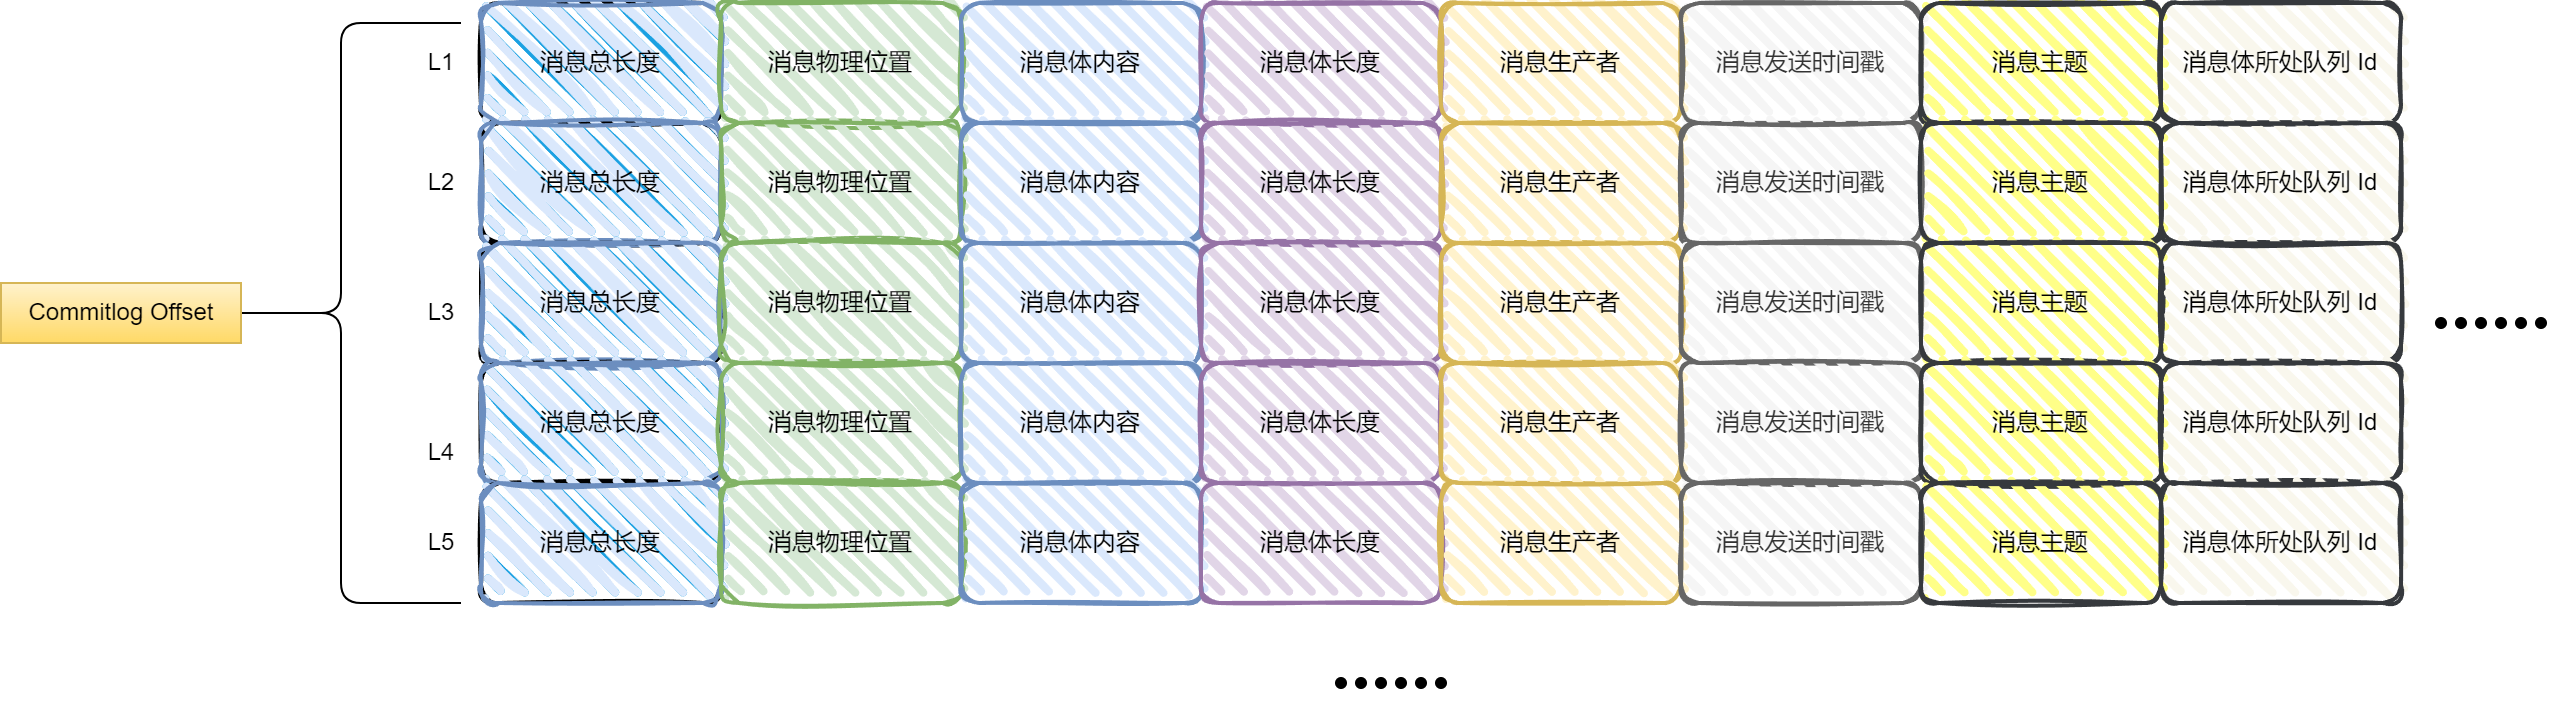

The diagram above was exported from draw.io. Its source (the exported page's mxGraphModel, read from the mxfile embedded in the PNG):
<mxGraphModel dx="1877" dy="485" grid="1" gridSize="10" guides="1" tooltips="1" connect="1" arrows="1" fold="1" page="1" pageScale="1" pageWidth="827" pageHeight="1169" math="0" shadow="0">
  <root>
    <mxCell id="0" />
    <mxCell id="1" parent="0" />
    <mxCell id="_92YvhSIfMADmnCc7K6O-1" value="" style="rounded=1;whiteSpace=wrap;html=1;strokeWidth=2;fillWeight=4;hachureGap=8;hachureAngle=45;fillColor=#1ba1e2;sketch=1;" vertex="1" parent="1">
      <mxGeometry x="-210" y="200" width="120" height="60" as="geometry" />
    </mxCell>
    <mxCell id="_92YvhSIfMADmnCc7K6O-4" value="消息总长度" style="rounded=1;whiteSpace=wrap;html=1;strokeWidth=2;fillWeight=4;hachureGap=8;hachureAngle=45;fillStyle=hachure;strokeColor=#6c8ebf;shadow=0;glass=0;fillColor=#dae8fc;sketch=1;curveFitting=1;jiggle=2;" vertex="1" parent="1">
      <mxGeometry x="-210" y="200" width="120" height="60" as="geometry" />
    </mxCell>
    <mxCell id="_92YvhSIfMADmnCc7K6O-5" value="消息物理位置" style="rounded=1;whiteSpace=wrap;html=1;strokeWidth=2;fillWeight=4;hachureGap=8;hachureAngle=45;fillColor=#d5e8d4;sketch=1;curveFitting=1;jiggle=2;fillStyle=hachure;strokeColor=#82b366;" vertex="1" parent="1">
      <mxGeometry x="-90" y="200" width="120" height="60" as="geometry" />
    </mxCell>
    <mxCell id="_92YvhSIfMADmnCc7K6O-6" value="消息体内容" style="rounded=1;whiteSpace=wrap;html=1;strokeWidth=2;fillWeight=4;hachureGap=8;hachureAngle=45;fillColor=#dae8fc;sketch=1;strokeColor=#6c8ebf;" vertex="1" parent="1">
      <mxGeometry x="30" y="200" width="120" height="60" as="geometry" />
    </mxCell>
    <mxCell id="_92YvhSIfMADmnCc7K6O-7" value="消息体长度" style="rounded=1;whiteSpace=wrap;html=1;strokeWidth=2;fillWeight=4;hachureGap=8;hachureAngle=45;fillColor=#e1d5e7;sketch=1;strokeColor=#9673a6;" vertex="1" parent="1">
      <mxGeometry x="150" y="200" width="120" height="60" as="geometry" />
    </mxCell>
    <mxCell id="_92YvhSIfMADmnCc7K6O-8" value="消息生产者" style="rounded=1;whiteSpace=wrap;html=1;strokeWidth=2;fillWeight=4;hachureGap=8;hachureAngle=45;fillColor=#fff2cc;sketch=1;strokeColor=#d6b656;" vertex="1" parent="1">
      <mxGeometry x="270" y="200" width="120" height="60" as="geometry" />
    </mxCell>
    <mxCell id="_92YvhSIfMADmnCc7K6O-9" value="消息发送时间戳" style="rounded=1;whiteSpace=wrap;html=1;strokeWidth=2;fillWeight=4;hachureGap=8;hachureAngle=45;fillColor=#f5f5f5;sketch=1;strokeColor=#666666;fontColor=#333333;" vertex="1" parent="1">
      <mxGeometry x="390" y="200" width="120" height="60" as="geometry" />
    </mxCell>
    <mxCell id="_92YvhSIfMADmnCc7K6O-10" value="消息主题" style="rounded=1;whiteSpace=wrap;html=1;strokeWidth=2;fillWeight=4;hachureGap=8;hachureAngle=45;sketch=1;fillColor=#ffff88;strokeColor=#36393d;" vertex="1" parent="1">
      <mxGeometry x="510" y="200" width="120" height="60" as="geometry" />
    </mxCell>
    <mxCell id="_92YvhSIfMADmnCc7K6O-11" value="消息体所处队列 Id" style="rounded=1;whiteSpace=wrap;html=1;strokeWidth=2;fillWeight=4;hachureGap=8;hachureAngle=45;fillColor=#f9f7ed;sketch=1;strokeColor=#36393d;" vertex="1" parent="1">
      <mxGeometry x="630" y="200" width="120" height="60" as="geometry" />
    </mxCell>
    <mxCell id="_92YvhSIfMADmnCc7K6O-13" value="" style="rounded=1;whiteSpace=wrap;html=1;strokeWidth=2;fillWeight=4;hachureGap=8;hachureAngle=45;fillColor=#1ba1e2;sketch=1;" vertex="1" parent="1">
      <mxGeometry x="-210" y="260" width="120" height="60" as="geometry" />
    </mxCell>
    <mxCell id="_92YvhSIfMADmnCc7K6O-14" value="消息总长度" style="rounded=1;whiteSpace=wrap;html=1;strokeWidth=2;fillWeight=4;hachureGap=8;hachureAngle=45;fillStyle=hachure;strokeColor=#6c8ebf;shadow=0;glass=0;fillColor=#dae8fc;sketch=1;curveFitting=1;jiggle=2;" vertex="1" parent="1">
      <mxGeometry x="-210" y="260" width="120" height="60" as="geometry" />
    </mxCell>
    <mxCell id="_92YvhSIfMADmnCc7K6O-15" value="消息物理位置" style="rounded=1;whiteSpace=wrap;html=1;strokeWidth=2;fillWeight=4;hachureGap=8;hachureAngle=45;fillColor=#d5e8d4;sketch=1;curveFitting=1;jiggle=2;fillStyle=hachure;strokeColor=#82b366;" vertex="1" parent="1">
      <mxGeometry x="-90" y="260" width="120" height="60" as="geometry" />
    </mxCell>
    <mxCell id="_92YvhSIfMADmnCc7K6O-16" value="消息体内容" style="rounded=1;whiteSpace=wrap;html=1;strokeWidth=2;fillWeight=4;hachureGap=8;hachureAngle=45;fillColor=#dae8fc;sketch=1;strokeColor=#6c8ebf;" vertex="1" parent="1">
      <mxGeometry x="30" y="260" width="120" height="60" as="geometry" />
    </mxCell>
    <mxCell id="_92YvhSIfMADmnCc7K6O-17" value="消息体长度" style="rounded=1;whiteSpace=wrap;html=1;strokeWidth=2;fillWeight=4;hachureGap=8;hachureAngle=45;fillColor=#e1d5e7;sketch=1;strokeColor=#9673a6;" vertex="1" parent="1">
      <mxGeometry x="150" y="260" width="120" height="60" as="geometry" />
    </mxCell>
    <mxCell id="_92YvhSIfMADmnCc7K6O-18" value="消息生产者" style="rounded=1;whiteSpace=wrap;html=1;strokeWidth=2;fillWeight=4;hachureGap=8;hachureAngle=45;fillColor=#fff2cc;sketch=1;strokeColor=#d6b656;" vertex="1" parent="1">
      <mxGeometry x="270" y="260" width="120" height="60" as="geometry" />
    </mxCell>
    <mxCell id="_92YvhSIfMADmnCc7K6O-19" value="消息发送时间戳" style="rounded=1;whiteSpace=wrap;html=1;strokeWidth=2;fillWeight=4;hachureGap=8;hachureAngle=45;fillColor=#f5f5f5;sketch=1;strokeColor=#666666;fontColor=#333333;" vertex="1" parent="1">
      <mxGeometry x="390" y="260" width="120" height="60" as="geometry" />
    </mxCell>
    <mxCell id="_92YvhSIfMADmnCc7K6O-20" value="消息主题" style="rounded=1;whiteSpace=wrap;html=1;strokeWidth=2;fillWeight=4;hachureGap=8;hachureAngle=45;sketch=1;fillColor=#ffff88;strokeColor=#36393d;" vertex="1" parent="1">
      <mxGeometry x="510" y="260" width="120" height="60" as="geometry" />
    </mxCell>
    <mxCell id="_92YvhSIfMADmnCc7K6O-21" value="消息体所处队列 Id" style="rounded=1;whiteSpace=wrap;html=1;strokeWidth=2;fillWeight=4;hachureGap=8;hachureAngle=45;fillColor=#f9f7ed;sketch=1;strokeColor=#36393d;" vertex="1" parent="1">
      <mxGeometry x="630" y="260" width="120" height="60" as="geometry" />
    </mxCell>
    <mxCell id="_92YvhSIfMADmnCc7K6O-22" value="" style="rounded=1;whiteSpace=wrap;html=1;strokeWidth=2;fillWeight=4;hachureGap=8;hachureAngle=45;fillColor=#1ba1e2;sketch=1;" vertex="1" parent="1">
      <mxGeometry x="-210" y="320" width="120" height="60" as="geometry" />
    </mxCell>
    <mxCell id="_92YvhSIfMADmnCc7K6O-23" value="消息总长度" style="rounded=1;whiteSpace=wrap;html=1;strokeWidth=2;fillWeight=4;hachureGap=8;hachureAngle=45;fillStyle=hachure;strokeColor=#6c8ebf;shadow=0;glass=0;fillColor=#dae8fc;sketch=1;curveFitting=1;jiggle=2;" vertex="1" parent="1">
      <mxGeometry x="-210" y="320" width="120" height="60" as="geometry" />
    </mxCell>
    <mxCell id="_92YvhSIfMADmnCc7K6O-24" value="消息物理位置" style="rounded=1;whiteSpace=wrap;html=1;strokeWidth=2;fillWeight=4;hachureGap=8;hachureAngle=45;fillColor=#d5e8d4;sketch=1;curveFitting=1;jiggle=2;fillStyle=hachure;strokeColor=#82b366;" vertex="1" parent="1">
      <mxGeometry x="-90" y="320" width="120" height="60" as="geometry" />
    </mxCell>
    <mxCell id="_92YvhSIfMADmnCc7K6O-25" value="消息体内容" style="rounded=1;whiteSpace=wrap;html=1;strokeWidth=2;fillWeight=4;hachureGap=8;hachureAngle=45;fillColor=#dae8fc;sketch=1;strokeColor=#6c8ebf;" vertex="1" parent="1">
      <mxGeometry x="30" y="320" width="120" height="60" as="geometry" />
    </mxCell>
    <mxCell id="_92YvhSIfMADmnCc7K6O-26" value="消息体长度" style="rounded=1;whiteSpace=wrap;html=1;strokeWidth=2;fillWeight=4;hachureGap=8;hachureAngle=45;fillColor=#e1d5e7;sketch=1;strokeColor=#9673a6;" vertex="1" parent="1">
      <mxGeometry x="150" y="320" width="120" height="60" as="geometry" />
    </mxCell>
    <mxCell id="_92YvhSIfMADmnCc7K6O-27" value="消息生产者" style="rounded=1;whiteSpace=wrap;html=1;strokeWidth=2;fillWeight=4;hachureGap=8;hachureAngle=45;fillColor=#fff2cc;sketch=1;strokeColor=#d6b656;" vertex="1" parent="1">
      <mxGeometry x="270" y="320" width="120" height="60" as="geometry" />
    </mxCell>
    <mxCell id="_92YvhSIfMADmnCc7K6O-28" value="消息发送时间戳" style="rounded=1;whiteSpace=wrap;html=1;strokeWidth=2;fillWeight=4;hachureGap=8;hachureAngle=45;fillColor=#f5f5f5;sketch=1;strokeColor=#666666;fontColor=#333333;" vertex="1" parent="1">
      <mxGeometry x="390" y="320" width="120" height="60" as="geometry" />
    </mxCell>
    <mxCell id="_92YvhSIfMADmnCc7K6O-29" value="消息主题" style="rounded=1;whiteSpace=wrap;html=1;strokeWidth=2;fillWeight=4;hachureGap=8;hachureAngle=45;sketch=1;fillColor=#ffff88;strokeColor=#36393d;" vertex="1" parent="1">
      <mxGeometry x="510" y="320" width="120" height="60" as="geometry" />
    </mxCell>
    <mxCell id="_92YvhSIfMADmnCc7K6O-30" value="消息体所处队列 Id" style="rounded=1;whiteSpace=wrap;html=1;strokeWidth=2;fillWeight=4;hachureGap=8;hachureAngle=45;fillColor=#f9f7ed;sketch=1;strokeColor=#36393d;" vertex="1" parent="1">
      <mxGeometry x="630" y="320" width="120" height="60" as="geometry" />
    </mxCell>
    <mxCell id="_92YvhSIfMADmnCc7K6O-31" value="" style="rounded=1;whiteSpace=wrap;html=1;strokeWidth=2;fillWeight=4;hachureGap=8;hachureAngle=45;fillColor=#1ba1e2;sketch=1;" vertex="1" parent="1">
      <mxGeometry x="-210" y="380" width="120" height="60" as="geometry" />
    </mxCell>
    <mxCell id="_92YvhSIfMADmnCc7K6O-32" value="消息总长度" style="rounded=1;whiteSpace=wrap;html=1;strokeWidth=2;fillWeight=4;hachureGap=8;hachureAngle=45;fillStyle=hachure;strokeColor=#6c8ebf;shadow=0;glass=0;fillColor=#dae8fc;sketch=1;curveFitting=1;jiggle=2;" vertex="1" parent="1">
      <mxGeometry x="-210" y="380" width="120" height="60" as="geometry" />
    </mxCell>
    <mxCell id="_92YvhSIfMADmnCc7K6O-33" value="消息物理位置" style="rounded=1;whiteSpace=wrap;html=1;strokeWidth=2;fillWeight=4;hachureGap=8;hachureAngle=45;fillColor=#d5e8d4;sketch=1;curveFitting=1;jiggle=2;fillStyle=hachure;strokeColor=#82b366;" vertex="1" parent="1">
      <mxGeometry x="-90" y="380" width="120" height="60" as="geometry" />
    </mxCell>
    <mxCell id="_92YvhSIfMADmnCc7K6O-34" value="消息体内容" style="rounded=1;whiteSpace=wrap;html=1;strokeWidth=2;fillWeight=4;hachureGap=8;hachureAngle=45;fillColor=#dae8fc;sketch=1;strokeColor=#6c8ebf;" vertex="1" parent="1">
      <mxGeometry x="30" y="380" width="120" height="60" as="geometry" />
    </mxCell>
    <mxCell id="_92YvhSIfMADmnCc7K6O-35" value="消息体长度" style="rounded=1;whiteSpace=wrap;html=1;strokeWidth=2;fillWeight=4;hachureGap=8;hachureAngle=45;fillColor=#e1d5e7;sketch=1;strokeColor=#9673a6;" vertex="1" parent="1">
      <mxGeometry x="150" y="380" width="120" height="60" as="geometry" />
    </mxCell>
    <mxCell id="_92YvhSIfMADmnCc7K6O-36" value="消息生产者" style="rounded=1;whiteSpace=wrap;html=1;strokeWidth=2;fillWeight=4;hachureGap=8;hachureAngle=45;fillColor=#fff2cc;sketch=1;strokeColor=#d6b656;" vertex="1" parent="1">
      <mxGeometry x="270" y="380" width="120" height="60" as="geometry" />
    </mxCell>
    <mxCell id="_92YvhSIfMADmnCc7K6O-37" value="消息发送时间戳" style="rounded=1;whiteSpace=wrap;html=1;strokeWidth=2;fillWeight=4;hachureGap=8;hachureAngle=45;fillColor=#f5f5f5;sketch=1;strokeColor=#666666;fontColor=#333333;" vertex="1" parent="1">
      <mxGeometry x="390" y="380" width="120" height="60" as="geometry" />
    </mxCell>
    <mxCell id="_92YvhSIfMADmnCc7K6O-38" value="消息主题" style="rounded=1;whiteSpace=wrap;html=1;strokeWidth=2;fillWeight=4;hachureGap=8;hachureAngle=45;sketch=1;fillColor=#ffff88;strokeColor=#36393d;" vertex="1" parent="1">
      <mxGeometry x="510" y="380" width="120" height="60" as="geometry" />
    </mxCell>
    <mxCell id="_92YvhSIfMADmnCc7K6O-39" value="消息体所处队列 Id" style="rounded=1;whiteSpace=wrap;html=1;strokeWidth=2;fillWeight=4;hachureGap=8;hachureAngle=45;fillColor=#f9f7ed;sketch=1;strokeColor=#36393d;" vertex="1" parent="1">
      <mxGeometry x="630" y="380" width="120" height="60" as="geometry" />
    </mxCell>
    <mxCell id="_92YvhSIfMADmnCc7K6O-40" value="" style="rounded=1;whiteSpace=wrap;html=1;strokeWidth=2;fillWeight=4;hachureGap=8;hachureAngle=45;fillColor=#1ba1e2;sketch=1;" vertex="1" parent="1">
      <mxGeometry x="-210" y="440" width="120" height="60" as="geometry" />
    </mxCell>
    <mxCell id="_92YvhSIfMADmnCc7K6O-41" value="消息总长度" style="rounded=1;whiteSpace=wrap;html=1;strokeWidth=2;fillWeight=4;hachureGap=8;hachureAngle=45;fillStyle=hachure;strokeColor=#6c8ebf;shadow=0;glass=0;fillColor=#dae8fc;sketch=1;curveFitting=1;jiggle=2;" vertex="1" parent="1">
      <mxGeometry x="-210" y="440" width="120" height="60" as="geometry" />
    </mxCell>
    <mxCell id="_92YvhSIfMADmnCc7K6O-42" value="消息物理位置" style="rounded=1;whiteSpace=wrap;html=1;strokeWidth=2;fillWeight=4;hachureGap=8;hachureAngle=45;fillColor=#d5e8d4;sketch=1;curveFitting=1;jiggle=2;fillStyle=hachure;strokeColor=#82b366;" vertex="1" parent="1">
      <mxGeometry x="-90" y="440" width="120" height="60" as="geometry" />
    </mxCell>
    <mxCell id="_92YvhSIfMADmnCc7K6O-43" value="消息体内容" style="rounded=1;whiteSpace=wrap;html=1;strokeWidth=2;fillWeight=4;hachureGap=8;hachureAngle=45;fillColor=#dae8fc;sketch=1;strokeColor=#6c8ebf;" vertex="1" parent="1">
      <mxGeometry x="30" y="440" width="120" height="60" as="geometry" />
    </mxCell>
    <mxCell id="_92YvhSIfMADmnCc7K6O-44" value="消息体长度" style="rounded=1;whiteSpace=wrap;html=1;strokeWidth=2;fillWeight=4;hachureGap=8;hachureAngle=45;fillColor=#e1d5e7;sketch=1;strokeColor=#9673a6;" vertex="1" parent="1">
      <mxGeometry x="150" y="440" width="120" height="60" as="geometry" />
    </mxCell>
    <mxCell id="_92YvhSIfMADmnCc7K6O-45" value="消息生产者" style="rounded=1;whiteSpace=wrap;html=1;strokeWidth=2;fillWeight=4;hachureGap=8;hachureAngle=45;fillColor=#fff2cc;sketch=1;strokeColor=#d6b656;" vertex="1" parent="1">
      <mxGeometry x="270" y="440" width="120" height="60" as="geometry" />
    </mxCell>
    <mxCell id="_92YvhSIfMADmnCc7K6O-46" value="消息发送时间戳" style="rounded=1;whiteSpace=wrap;html=1;strokeWidth=2;fillWeight=4;hachureGap=8;hachureAngle=45;fillColor=#f5f5f5;sketch=1;strokeColor=#666666;fontColor=#333333;" vertex="1" parent="1">
      <mxGeometry x="390" y="440" width="120" height="60" as="geometry" />
    </mxCell>
    <mxCell id="_92YvhSIfMADmnCc7K6O-47" value="消息主题" style="rounded=1;whiteSpace=wrap;html=1;strokeWidth=2;fillWeight=4;hachureGap=8;hachureAngle=45;sketch=1;fillColor=#ffff88;strokeColor=#36393d;" vertex="1" parent="1">
      <mxGeometry x="510" y="440" width="120" height="60" as="geometry" />
    </mxCell>
    <mxCell id="_92YvhSIfMADmnCc7K6O-48" value="消息体所处队列 Id" style="rounded=1;whiteSpace=wrap;html=1;strokeWidth=2;fillWeight=4;hachureGap=8;hachureAngle=45;fillColor=#f9f7ed;sketch=1;strokeColor=#36393d;" vertex="1" parent="1">
      <mxGeometry x="630" y="440" width="120" height="60" as="geometry" />
    </mxCell>
    <mxCell id="_92YvhSIfMADmnCc7K6O-50" value="" style="shape=waypoint;sketch=0;fillStyle=solid;size=6;pointerEvents=1;points=[];fillColor=none;resizable=0;rotatable=0;perimeter=centerPerimeter;snapToPoint=1;" vertex="1" parent="1">
      <mxGeometry x="760" y="350" width="20" height="20" as="geometry" />
    </mxCell>
    <mxCell id="_92YvhSIfMADmnCc7K6O-51" value="" style="shape=waypoint;sketch=0;fillStyle=solid;size=6;pointerEvents=1;points=[];fillColor=none;resizable=0;rotatable=0;perimeter=centerPerimeter;snapToPoint=1;" vertex="1" parent="1">
      <mxGeometry x="770" y="350" width="20" height="20" as="geometry" />
    </mxCell>
    <mxCell id="_92YvhSIfMADmnCc7K6O-52" value="" style="shape=waypoint;sketch=0;fillStyle=solid;size=6;pointerEvents=1;points=[];fillColor=none;resizable=0;rotatable=0;perimeter=centerPerimeter;snapToPoint=1;" vertex="1" parent="1">
      <mxGeometry x="790" y="350" width="20" height="20" as="geometry" />
    </mxCell>
    <mxCell id="_92YvhSIfMADmnCc7K6O-53" value="" style="shape=waypoint;sketch=0;fillStyle=solid;size=6;pointerEvents=1;points=[];fillColor=none;resizable=0;rotatable=0;perimeter=centerPerimeter;snapToPoint=1;" vertex="1" parent="1">
      <mxGeometry x="780" y="350" width="20" height="20" as="geometry" />
    </mxCell>
    <mxCell id="_92YvhSIfMADmnCc7K6O-54" value="" style="shape=waypoint;sketch=0;fillStyle=solid;size=6;pointerEvents=1;points=[];fillColor=none;resizable=0;rotatable=0;perimeter=centerPerimeter;snapToPoint=1;" vertex="1" parent="1">
      <mxGeometry x="800" y="350" width="20" height="20" as="geometry" />
    </mxCell>
    <mxCell id="_92YvhSIfMADmnCc7K6O-55" value="" style="shape=waypoint;sketch=0;fillStyle=solid;size=6;pointerEvents=1;points=[];fillColor=none;resizable=0;rotatable=0;perimeter=centerPerimeter;snapToPoint=1;" vertex="1" parent="1">
      <mxGeometry x="810" y="350" width="20" height="20" as="geometry" />
    </mxCell>
    <mxCell id="_92YvhSIfMADmnCc7K6O-56" value="" style="shape=waypoint;sketch=0;fillStyle=solid;size=6;pointerEvents=1;points=[];fillColor=none;resizable=0;rotatable=0;perimeter=centerPerimeter;snapToPoint=1;" vertex="1" parent="1">
      <mxGeometry x="210" y="530" width="20" height="20" as="geometry" />
    </mxCell>
    <mxCell id="_92YvhSIfMADmnCc7K6O-57" value="" style="shape=waypoint;sketch=0;fillStyle=solid;size=6;pointerEvents=1;points=[];fillColor=none;resizable=0;rotatable=0;perimeter=centerPerimeter;snapToPoint=1;" vertex="1" parent="1">
      <mxGeometry x="230" y="530" width="20" height="20" as="geometry" />
    </mxCell>
    <mxCell id="_92YvhSIfMADmnCc7K6O-58" value="" style="shape=waypoint;sketch=0;fillStyle=solid;size=6;pointerEvents=1;points=[];fillColor=none;resizable=0;rotatable=0;perimeter=centerPerimeter;snapToPoint=1;" vertex="1" parent="1">
      <mxGeometry x="220" y="530" width="20" height="20" as="geometry" />
    </mxCell>
    <mxCell id="_92YvhSIfMADmnCc7K6O-59" value="" style="shape=waypoint;sketch=0;fillStyle=solid;size=6;pointerEvents=1;points=[];fillColor=none;resizable=0;rotatable=0;perimeter=centerPerimeter;snapToPoint=1;" vertex="1" parent="1">
      <mxGeometry x="240" y="530" width="20" height="20" as="geometry" />
    </mxCell>
    <mxCell id="_92YvhSIfMADmnCc7K6O-60" value="" style="shape=waypoint;sketch=0;fillStyle=solid;size=6;pointerEvents=1;points=[];fillColor=none;resizable=0;rotatable=0;perimeter=centerPerimeter;snapToPoint=1;" vertex="1" parent="1">
      <mxGeometry x="250" y="530" width="20" height="20" as="geometry" />
    </mxCell>
    <mxCell id="_92YvhSIfMADmnCc7K6O-61" value="" style="shape=waypoint;sketch=0;fillStyle=solid;size=6;pointerEvents=1;points=[];fillColor=none;resizable=0;rotatable=0;perimeter=centerPerimeter;snapToPoint=1;" vertex="1" parent="1">
      <mxGeometry x="260" y="530" width="20" height="20" as="geometry" />
    </mxCell>
    <mxCell id="_92YvhSIfMADmnCc7K6O-66" value="" style="shape=curlyBracket;whiteSpace=wrap;html=1;rounded=1;labelPosition=left;verticalLabelPosition=middle;align=right;verticalAlign=middle;" vertex="1" parent="1">
      <mxGeometry x="-340" y="210" width="120" height="290" as="geometry" />
    </mxCell>
    <mxCell id="_92YvhSIfMADmnCc7K6O-67" value="Commitlog Offset" style="text;html=1;align=center;verticalAlign=middle;resizable=0;points=[];autosize=1;fillColor=#fff2cc;strokeColor=#d6b656;gradientColor=#ffd966;" vertex="1" parent="1">
      <mxGeometry x="-450" y="340" width="120" height="30" as="geometry" />
    </mxCell>
    <mxCell id="_92YvhSIfMADmnCc7K6O-68" value="L3" style="text;html=1;align=center;verticalAlign=middle;resizable=0;points=[];autosize=1;strokeColor=none;fillColor=none;" vertex="1" parent="1">
      <mxGeometry x="-250" y="340" width="40" height="30" as="geometry" />
    </mxCell>
    <mxCell id="_92YvhSIfMADmnCc7K6O-69" value="L2" style="text;html=1;align=center;verticalAlign=middle;resizable=0;points=[];autosize=1;strokeColor=none;fillColor=none;" vertex="1" parent="1">
      <mxGeometry x="-250" y="275" width="40" height="30" as="geometry" />
    </mxCell>
    <mxCell id="_92YvhSIfMADmnCc7K6O-70" value="L1" style="text;html=1;align=center;verticalAlign=middle;resizable=0;points=[];autosize=1;strokeColor=none;fillColor=none;" vertex="1" parent="1">
      <mxGeometry x="-250" y="215" width="40" height="30" as="geometry" />
    </mxCell>
    <mxCell id="_92YvhSIfMADmnCc7K6O-71" value="L4" style="text;html=1;align=center;verticalAlign=middle;resizable=0;points=[];autosize=1;strokeColor=none;fillColor=none;" vertex="1" parent="1">
      <mxGeometry x="-250" y="410" width="40" height="30" as="geometry" />
    </mxCell>
    <mxCell id="_92YvhSIfMADmnCc7K6O-72" value="L5" style="text;html=1;align=center;verticalAlign=middle;resizable=0;points=[];autosize=1;strokeColor=none;fillColor=none;" vertex="1" parent="1">
      <mxGeometry x="-250" y="455" width="40" height="30" as="geometry" />
    </mxCell>
  </root>
</mxGraphModel>